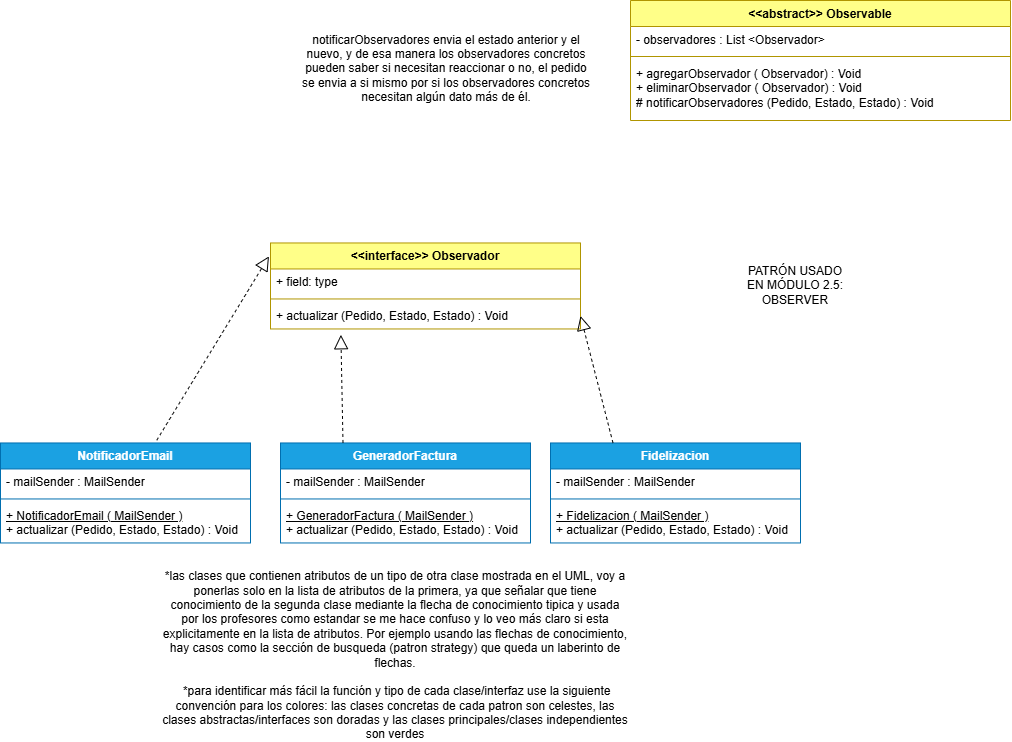

The diagram above was exported from draw.io. Its source (the exported page's mxGraphModel, read from the mxfile embedded in the PNG):
<mxGraphModel dx="1894" dy="833" grid="1" gridSize="10" guides="1" tooltips="1" connect="1" arrows="1" fold="1" page="1" pageScale="1" pageWidth="850" pageHeight="1100" math="0" shadow="0">
  <root>
    <mxCell id="0" />
    <mxCell id="1" parent="0" />
    <mxCell id="ckGAB4afPyHLfjMEcFCY-1" parent="1" style="swimlane;fontStyle=1;align=center;verticalAlign=top;childLayout=stackLayout;horizontal=1;startSize=26;horizontalStack=0;resizeParent=1;resizeParentMax=0;resizeLast=0;collapsible=1;marginBottom=0;whiteSpace=wrap;html=1;fillColor=light-dark(#FFFF88,#A0A000);strokeColor=light-dark(#B09500,#A3A300);fontColor=#000000;" value="&amp;lt;&amp;lt;interface&amp;gt;&amp;gt; Observador" vertex="1">
      <mxGeometry height="86" width="310" x="539.9999999999999" y="512.46" as="geometry" />
    </mxCell>
    <mxCell id="ckGAB4afPyHLfjMEcFCY-2" parent="ckGAB4afPyHLfjMEcFCY-1" style="text;strokeColor=none;fillColor=none;align=left;verticalAlign=top;spacingLeft=4;spacingRight=4;overflow=hidden;rotatable=0;points=[[0,0.5],[1,0.5]];portConstraint=eastwest;whiteSpace=wrap;html=1;" value="+ field: type" vertex="1">
      <mxGeometry height="26" width="310" y="26" as="geometry" />
    </mxCell>
    <mxCell id="ckGAB4afPyHLfjMEcFCY-3" parent="ckGAB4afPyHLfjMEcFCY-1" style="line;strokeWidth=1;fillColor=none;align=left;verticalAlign=middle;spacingTop=-1;spacingLeft=3;spacingRight=3;rotatable=0;labelPosition=right;points=[];portConstraint=eastwest;strokeColor=inherit;" value="" vertex="1">
      <mxGeometry height="8" width="310" y="52" as="geometry" />
    </mxCell>
    <mxCell id="ckGAB4afPyHLfjMEcFCY-4" parent="ckGAB4afPyHLfjMEcFCY-1" style="text;strokeColor=none;fillColor=none;align=left;verticalAlign=top;spacingLeft=4;spacingRight=4;overflow=hidden;rotatable=0;points=[[0,0.5],[1,0.5]];portConstraint=eastwest;whiteSpace=wrap;html=1;" value="+ actualizar (Pedido, Estado, Estado) : Void" vertex="1">
      <mxGeometry height="26" width="310" y="60" as="geometry" />
    </mxCell>
    <mxCell id="ckGAB4afPyHLfjMEcFCY-5" parent="1" style="swimlane;fontStyle=1;align=center;verticalAlign=top;childLayout=stackLayout;horizontal=1;startSize=26;horizontalStack=0;resizeParent=1;resizeParentMax=0;resizeLast=0;collapsible=1;marginBottom=0;whiteSpace=wrap;html=1;fillColor=light-dark(#1BA1E2,#00FFFF);strokeColor=light-dark(#006EAF,#00FFFF);fontColor=#ffffff;" value="NotificadorEmail" vertex="1">
      <mxGeometry height="100" width="250" x="270" y="712.46" as="geometry" />
    </mxCell>
    <mxCell id="ckGAB4afPyHLfjMEcFCY-6" parent="ckGAB4afPyHLfjMEcFCY-5" style="text;strokeColor=none;fillColor=none;align=left;verticalAlign=top;spacingLeft=4;spacingRight=4;overflow=hidden;rotatable=0;points=[[0,0.5],[1,0.5]];portConstraint=eastwest;whiteSpace=wrap;html=1;" value="- mailSender : MailSender" vertex="1">
      <mxGeometry height="26" width="250" y="26" as="geometry" />
    </mxCell>
    <mxCell id="ckGAB4afPyHLfjMEcFCY-7" parent="ckGAB4afPyHLfjMEcFCY-5" style="line;strokeWidth=1;fillColor=none;align=left;verticalAlign=middle;spacingTop=-1;spacingLeft=3;spacingRight=3;rotatable=0;labelPosition=right;points=[];portConstraint=eastwest;strokeColor=inherit;" value="" vertex="1">
      <mxGeometry height="8" width="250" y="52" as="geometry" />
    </mxCell>
    <mxCell id="ckGAB4afPyHLfjMEcFCY-8" parent="ckGAB4afPyHLfjMEcFCY-5" style="text;strokeColor=none;fillColor=none;align=left;verticalAlign=top;spacingLeft=4;spacingRight=4;overflow=hidden;rotatable=0;points=[[0,0.5],[1,0.5]];portConstraint=eastwest;whiteSpace=wrap;html=1;" value="&lt;div&gt;&lt;u&gt;+ NotificadorEmail ( MailSender )&lt;/u&gt;&lt;/div&gt;+ actualizar (Pedido, Estado, Estado) : Void" vertex="1">
      <mxGeometry height="40" width="250" y="60" as="geometry" />
    </mxCell>
    <mxCell id="ckGAB4afPyHLfjMEcFCY-9" parent="1" style="swimlane;fontStyle=1;align=center;verticalAlign=top;childLayout=stackLayout;horizontal=1;startSize=26;horizontalStack=0;resizeParent=1;resizeParentMax=0;resizeLast=0;collapsible=1;marginBottom=0;whiteSpace=wrap;html=1;fillColor=light-dark(#1BA1E2,#00FFFF);strokeColor=light-dark(#006EAF,#00FFFF);fontColor=#ffffff;" value="Fidelizacion&lt;div&gt;&lt;br&gt;&lt;/div&gt;" vertex="1">
      <mxGeometry height="100" width="250" x="819.9999999999999" y="712.46" as="geometry" />
    </mxCell>
    <mxCell id="ckGAB4afPyHLfjMEcFCY-10" parent="ckGAB4afPyHLfjMEcFCY-9" style="text;strokeColor=none;fillColor=none;align=left;verticalAlign=top;spacingLeft=4;spacingRight=4;overflow=hidden;rotatable=0;points=[[0,0.5],[1,0.5]];portConstraint=eastwest;whiteSpace=wrap;html=1;" value="- mailSender : MailSender" vertex="1">
      <mxGeometry height="26" width="250" y="26" as="geometry" />
    </mxCell>
    <mxCell id="ckGAB4afPyHLfjMEcFCY-11" parent="ckGAB4afPyHLfjMEcFCY-9" style="line;strokeWidth=1;fillColor=none;align=left;verticalAlign=middle;spacingTop=-1;spacingLeft=3;spacingRight=3;rotatable=0;labelPosition=right;points=[];portConstraint=eastwest;strokeColor=inherit;" value="" vertex="1">
      <mxGeometry height="8" width="250" y="52" as="geometry" />
    </mxCell>
    <mxCell id="ckGAB4afPyHLfjMEcFCY-12" parent="ckGAB4afPyHLfjMEcFCY-9" style="text;strokeColor=none;fillColor=none;align=left;verticalAlign=top;spacingLeft=4;spacingRight=4;overflow=hidden;rotatable=0;points=[[0,0.5],[1,0.5]];portConstraint=eastwest;whiteSpace=wrap;html=1;" value="&lt;div&gt;&lt;u&gt;+ Fidelizacion ( MailSender )&lt;/u&gt;&lt;/div&gt;+ actualizar (Pedido, Estado, Estado) : Void" vertex="1">
      <mxGeometry height="40" width="250" y="60" as="geometry" />
    </mxCell>
    <mxCell id="ckGAB4afPyHLfjMEcFCY-13" parent="1" style="swimlane;fontStyle=1;align=center;verticalAlign=top;childLayout=stackLayout;horizontal=1;startSize=26;horizontalStack=0;resizeParent=1;resizeParentMax=0;resizeLast=0;collapsible=1;marginBottom=0;whiteSpace=wrap;html=1;fillColor=light-dark(#1BA1E2,#00FFFF);strokeColor=light-dark(#006EAF,#00FFFF);fontColor=#ffffff;" value="GeneradorFactura" vertex="1">
      <mxGeometry height="100" width="250" x="549.9999999999999" y="712.46" as="geometry" />
    </mxCell>
    <mxCell id="ckGAB4afPyHLfjMEcFCY-14" parent="ckGAB4afPyHLfjMEcFCY-13" style="text;strokeColor=none;fillColor=none;align=left;verticalAlign=top;spacingLeft=4;spacingRight=4;overflow=hidden;rotatable=0;points=[[0,0.5],[1,0.5]];portConstraint=eastwest;whiteSpace=wrap;html=1;" value="- mailSender : MailSender" vertex="1">
      <mxGeometry height="26" width="250" y="26" as="geometry" />
    </mxCell>
    <mxCell id="ckGAB4afPyHLfjMEcFCY-15" parent="ckGAB4afPyHLfjMEcFCY-13" style="line;strokeWidth=1;fillColor=none;align=left;verticalAlign=middle;spacingTop=-1;spacingLeft=3;spacingRight=3;rotatable=0;labelPosition=right;points=[];portConstraint=eastwest;strokeColor=inherit;" value="" vertex="1">
      <mxGeometry height="8" width="250" y="52" as="geometry" />
    </mxCell>
    <mxCell id="ckGAB4afPyHLfjMEcFCY-16" parent="ckGAB4afPyHLfjMEcFCY-13" style="text;strokeColor=none;fillColor=none;align=left;verticalAlign=top;spacingLeft=4;spacingRight=4;overflow=hidden;rotatable=0;points=[[0,0.5],[1,0.5]];portConstraint=eastwest;whiteSpace=wrap;html=1;" value="&lt;div&gt;&lt;u&gt;+ GeneradorFactura ( MailSender )&lt;/u&gt;&lt;/div&gt;+ actualizar (Pedido, Estado, Estado) : Void" vertex="1">
      <mxGeometry height="40" width="250" y="60" as="geometry" />
    </mxCell>
    <mxCell id="ckGAB4afPyHLfjMEcFCY-17" parent="1" style="swimlane;fontStyle=1;align=center;verticalAlign=top;childLayout=stackLayout;horizontal=1;startSize=26;horizontalStack=0;resizeParent=1;resizeParentMax=0;resizeLast=0;collapsible=1;marginBottom=0;whiteSpace=wrap;html=1;fillColor=light-dark(#FFFF88,#A0A000);fontColor=#000000;strokeColor=light-dark(#B09500,#A3A300);" value="&amp;lt;&amp;lt;abstract&amp;gt;&amp;gt; Observable" vertex="1">
      <mxGeometry height="120" width="380" x="899.9999999999999" y="270" as="geometry" />
    </mxCell>
    <mxCell id="ckGAB4afPyHLfjMEcFCY-18" parent="ckGAB4afPyHLfjMEcFCY-17" style="text;strokeColor=none;fillColor=none;align=left;verticalAlign=top;spacingLeft=4;spacingRight=4;overflow=hidden;rotatable=0;points=[[0,0.5],[1,0.5]];portConstraint=eastwest;whiteSpace=wrap;html=1;" value="- observadores : List &amp;lt;Observador&amp;gt;" vertex="1">
      <mxGeometry height="26" width="380" y="26" as="geometry" />
    </mxCell>
    <mxCell id="ckGAB4afPyHLfjMEcFCY-19" parent="ckGAB4afPyHLfjMEcFCY-17" style="line;strokeWidth=1;fillColor=none;align=left;verticalAlign=middle;spacingTop=-1;spacingLeft=3;spacingRight=3;rotatable=0;labelPosition=right;points=[];portConstraint=eastwest;strokeColor=inherit;" value="" vertex="1">
      <mxGeometry height="8" width="380" y="52" as="geometry" />
    </mxCell>
    <mxCell id="ckGAB4afPyHLfjMEcFCY-20" parent="ckGAB4afPyHLfjMEcFCY-17" style="text;strokeColor=none;fillColor=none;align=left;verticalAlign=top;spacingLeft=4;spacingRight=4;overflow=hidden;rotatable=0;points=[[0,0.5],[1,0.5]];portConstraint=eastwest;whiteSpace=wrap;html=1;" value="&lt;div&gt;&lt;span style=&quot;background-color: transparent; color: light-dark(rgb(0, 0, 0), rgb(255, 255, 255));&quot;&gt;+ agregarObservador ( Observador) : Void&lt;/span&gt;&lt;/div&gt;&lt;div&gt;+ eliminarObservador ( Observador) : Void&lt;/div&gt;&lt;div&gt;# notificarObservadores (Pedido, Estado, Estado) : Void&lt;/div&gt;" vertex="1">
      <mxGeometry height="60" width="380" y="60" as="geometry" />
    </mxCell>
    <mxCell id="ckGAB4afPyHLfjMEcFCY-21" parent="1" style="text;html=1;whiteSpace=wrap;strokeColor=none;fillColor=none;align=center;verticalAlign=middle;rounded=0;" value="notificarObservadores envia el estado anterior y el nuevo, y de esa manera los observadores concretos pueden saber si necesitan reaccionar o no, el pedido se envia a si mismo por si los observadores concretos necesitan algún dato más de él." vertex="1">
      <mxGeometry height="30" width="292" x="569.9999999999999" y="323" as="geometry" />
    </mxCell>
    <mxCell id="ckGAB4afPyHLfjMEcFCY-22" edge="1" parent="1" source="ckGAB4afPyHLfjMEcFCY-5" style="endArrow=block;dashed=1;endFill=0;endSize=12;html=1;rounded=0;entryX=-0.005;entryY=0.156;entryDx=0;entryDy=0;entryPerimeter=0;exitX=0.625;exitY=-0.027;exitDx=0;exitDy=0;exitPerimeter=0;" target="ckGAB4afPyHLfjMEcFCY-1" value="">
      <mxGeometry relative="1" width="160" as="geometry">
        <mxPoint x="289.9999999999999" y="630" as="sourcePoint" />
        <mxPoint x="449.9999999999999" y="630" as="targetPoint" />
      </mxGeometry>
    </mxCell>
    <mxCell id="ckGAB4afPyHLfjMEcFCY-23" edge="1" parent="1" source="ckGAB4afPyHLfjMEcFCY-13" style="endArrow=block;dashed=1;endFill=0;endSize=12;html=1;rounded=0;entryX=0.227;entryY=1.224;entryDx=0;entryDy=0;entryPerimeter=0;exitX=0.25;exitY=0;exitDx=0;exitDy=0;" target="ckGAB4afPyHLfjMEcFCY-4" value="">
      <mxGeometry relative="1" width="160" as="geometry">
        <mxPoint x="339.9999999999999" y="640" as="sourcePoint" />
        <mxPoint x="499.9999999999999" y="640" as="targetPoint" />
      </mxGeometry>
    </mxCell>
    <mxCell id="ckGAB4afPyHLfjMEcFCY-24" edge="1" parent="1" source="ckGAB4afPyHLfjMEcFCY-9" style="endArrow=block;dashed=1;endFill=0;endSize=12;html=1;rounded=0;entryX=1;entryY=0.5;entryDx=0;entryDy=0;exitX=0.25;exitY=0;exitDx=0;exitDy=0;" target="ckGAB4afPyHLfjMEcFCY-4" value="">
      <mxGeometry relative="1" width="160" as="geometry">
        <mxPoint x="929.9999999999999" y="630" as="sourcePoint" />
        <mxPoint x="1090" y="630" as="targetPoint" />
      </mxGeometry>
    </mxCell>
    <mxCell id="ckGAB4afPyHLfjMEcFCY-25" parent="1" style="text;html=1;whiteSpace=wrap;strokeColor=none;fillColor=none;align=center;verticalAlign=middle;rounded=0;" value="PATRÓN USADO EN MÓDULO 2.5: OBSERVER" vertex="1">
      <mxGeometry height="30" width="110" x="1010.00462310791" y="539.9975" as="geometry" />
    </mxCell>
    <mxCell id="ckGAB4afPyHLfjMEcFCY-26" parent="1" style="text;html=1;whiteSpace=wrap;strokeColor=none;fillColor=none;align=center;verticalAlign=middle;rounded=0;" value="*las clases que contienen atributos de un tipo de otra clase mostrada en el UML, voy a ponerlas solo en la lista de atributos de la primera, ya que señalar que tiene conocimiento de la segunda clase mediante la flecha de conocimiento tipica y usada por los profesores como estandar se me hace confuso y lo veo más claro si esta explicitamente en la lista de atributos. Por ejemplo usando las flechas de conocimiento, hay casos como la sección de busqueda (patron strategy) que queda un laberinto de flechas.&lt;div&gt;&lt;br&gt;&lt;/div&gt;&lt;div&gt;&amp;nbsp;&lt;span style=&quot;background-color: transparent; color: light-dark(rgb(0, 0, 0), rgb(255, 255, 255));&quot;&gt;*para identificar más fácil la función y tipo de cada clase/interfaz use la siguiente convención para los colores: las clases concretas de cada patron son celestes, las clases abstractas/interfaces son doradas y las clases principales/clases independientes son verdes&lt;/span&gt;&lt;/div&gt;" vertex="1">
      <mxGeometry height="30" width="470" x="430" y="910" as="geometry" />
    </mxCell>
  </root>
</mxGraphModel>